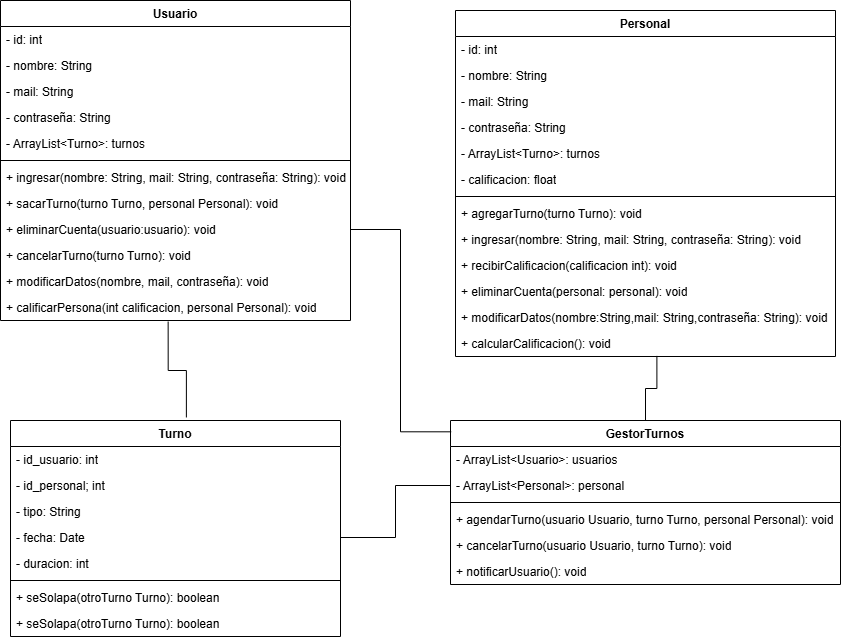

The diagram above was exported from draw.io. Its source (the exported page's mxGraphModel, read from the mxfile embedded in the PNG):
<mxGraphModel dx="1434" dy="716" grid="1" gridSize="10" guides="1" tooltips="1" connect="1" arrows="1" fold="1" page="1" pageScale="1" pageWidth="3300" pageHeight="4681" math="0" shadow="0">
  <root>
    <mxCell id="0" />
    <mxCell id="1" parent="0" />
    <mxCell id="c9YJaudLHzV0rEFKAXRX-1" value="Usuario" style="swimlane;fontStyle=1;align=center;verticalAlign=top;childLayout=stackLayout;horizontal=1;startSize=26;horizontalStack=0;resizeParent=1;resizeParentMax=0;resizeLast=0;collapsible=1;marginBottom=0;whiteSpace=wrap;html=1;" parent="1" vertex="1">
      <mxGeometry x="250" y="30" width="350" height="320" as="geometry" />
    </mxCell>
    <mxCell id="fR6gKYg9QP5DadqSa6v2-2" value="- id: int" style="text;strokeColor=none;fillColor=none;align=left;verticalAlign=top;spacingLeft=4;spacingRight=4;overflow=hidden;rotatable=0;points=[[0,0.5],[1,0.5]];portConstraint=eastwest;whiteSpace=wrap;html=1;" vertex="1" parent="c9YJaudLHzV0rEFKAXRX-1">
      <mxGeometry y="26" width="350" height="26" as="geometry" />
    </mxCell>
    <mxCell id="fR6gKYg9QP5DadqSa6v2-5" value="- nombre: String" style="text;strokeColor=none;fillColor=none;align=left;verticalAlign=top;spacingLeft=4;spacingRight=4;overflow=hidden;rotatable=0;points=[[0,0.5],[1,0.5]];portConstraint=eastwest;whiteSpace=wrap;html=1;" vertex="1" parent="c9YJaudLHzV0rEFKAXRX-1">
      <mxGeometry y="52" width="350" height="26" as="geometry" />
    </mxCell>
    <mxCell id="fR6gKYg9QP5DadqSa6v2-6" value="- mail: String" style="text;strokeColor=none;fillColor=none;align=left;verticalAlign=top;spacingLeft=4;spacingRight=4;overflow=hidden;rotatable=0;points=[[0,0.5],[1,0.5]];portConstraint=eastwest;whiteSpace=wrap;html=1;" vertex="1" parent="c9YJaudLHzV0rEFKAXRX-1">
      <mxGeometry y="78" width="350" height="26" as="geometry" />
    </mxCell>
    <mxCell id="c9YJaudLHzV0rEFKAXRX-5" value="- contraseña: String" style="text;strokeColor=none;fillColor=none;align=left;verticalAlign=top;spacingLeft=4;spacingRight=4;overflow=hidden;rotatable=0;points=[[0,0.5],[1,0.5]];portConstraint=eastwest;whiteSpace=wrap;html=1;" parent="c9YJaudLHzV0rEFKAXRX-1" vertex="1">
      <mxGeometry y="104" width="350" height="26" as="geometry" />
    </mxCell>
    <mxCell id="c9YJaudLHzV0rEFKAXRX-6" value="- ArrayList&amp;lt;Turno&amp;gt;: turnos" style="text;strokeColor=none;fillColor=none;align=left;verticalAlign=top;spacingLeft=4;spacingRight=4;overflow=hidden;rotatable=0;points=[[0,0.5],[1,0.5]];portConstraint=eastwest;whiteSpace=wrap;html=1;" parent="c9YJaudLHzV0rEFKAXRX-1" vertex="1">
      <mxGeometry y="130" width="350" height="26" as="geometry" />
    </mxCell>
    <mxCell id="c9YJaudLHzV0rEFKAXRX-3" value="" style="line;strokeWidth=1;fillColor=none;align=left;verticalAlign=middle;spacingTop=-1;spacingLeft=3;spacingRight=3;rotatable=0;labelPosition=right;points=[];portConstraint=eastwest;strokeColor=inherit;" parent="c9YJaudLHzV0rEFKAXRX-1" vertex="1">
      <mxGeometry y="156" width="350" height="8" as="geometry" />
    </mxCell>
    <mxCell id="fR6gKYg9QP5DadqSa6v2-14" value="+ ingresar(nombre: String, mail: String, contraseña: String): void" style="text;strokeColor=none;fillColor=none;align=left;verticalAlign=top;spacingLeft=4;spacingRight=4;overflow=hidden;rotatable=0;points=[[0,0.5],[1,0.5]];portConstraint=eastwest;whiteSpace=wrap;html=1;" vertex="1" parent="c9YJaudLHzV0rEFKAXRX-1">
      <mxGeometry y="164" width="350" height="26" as="geometry" />
    </mxCell>
    <mxCell id="fR6gKYg9QP5DadqSa6v2-13" value="+ sacarTurno(turno Turno, personal Personal): void" style="text;strokeColor=none;fillColor=none;align=left;verticalAlign=top;spacingLeft=4;spacingRight=4;overflow=hidden;rotatable=0;points=[[0,0.5],[1,0.5]];portConstraint=eastwest;whiteSpace=wrap;html=1;" vertex="1" parent="c9YJaudLHzV0rEFKAXRX-1">
      <mxGeometry y="190" width="350" height="26" as="geometry" />
    </mxCell>
    <mxCell id="c9YJaudLHzV0rEFKAXRX-4" value="+ eliminarCuenta(usuario:usuario): void" style="text;strokeColor=none;fillColor=none;align=left;verticalAlign=top;spacingLeft=4;spacingRight=4;overflow=hidden;rotatable=0;points=[[0,0.5],[1,0.5]];portConstraint=eastwest;whiteSpace=wrap;html=1;" parent="c9YJaudLHzV0rEFKAXRX-1" vertex="1">
      <mxGeometry y="216" width="350" height="26" as="geometry" />
    </mxCell>
    <mxCell id="fR6gKYg9QP5DadqSa6v2-4" value="+ cancelarTurno(turno Turno): void" style="text;strokeColor=none;fillColor=none;align=left;verticalAlign=top;spacingLeft=4;spacingRight=4;overflow=hidden;rotatable=0;points=[[0,0.5],[1,0.5]];portConstraint=eastwest;whiteSpace=wrap;html=1;" vertex="1" parent="c9YJaudLHzV0rEFKAXRX-1">
      <mxGeometry y="242" width="350" height="26" as="geometry" />
    </mxCell>
    <mxCell id="c9YJaudLHzV0rEFKAXRX-7" value="+ modificarDatos(nombre, mail, contraseña): void" style="text;strokeColor=none;fillColor=none;align=left;verticalAlign=top;spacingLeft=4;spacingRight=4;overflow=hidden;rotatable=0;points=[[0,0.5],[1,0.5]];portConstraint=eastwest;whiteSpace=wrap;html=1;" parent="c9YJaudLHzV0rEFKAXRX-1" vertex="1">
      <mxGeometry y="268" width="350" height="26" as="geometry" />
    </mxCell>
    <mxCell id="c9YJaudLHzV0rEFKAXRX-8" value="+ calificarPersona(int calificacion, personal Personal): void" style="text;strokeColor=none;fillColor=none;align=left;verticalAlign=top;spacingLeft=4;spacingRight=4;overflow=hidden;rotatable=0;points=[[0,0.5],[1,0.5]];portConstraint=eastwest;whiteSpace=wrap;html=1;" parent="c9YJaudLHzV0rEFKAXRX-1" vertex="1">
      <mxGeometry y="294" width="350" height="26" as="geometry" />
    </mxCell>
    <mxCell id="c9YJaudLHzV0rEFKAXRX-10" value="Personal" style="swimlane;fontStyle=1;align=center;verticalAlign=top;childLayout=stackLayout;horizontal=1;startSize=26;horizontalStack=0;resizeParent=1;resizeParentMax=0;resizeLast=0;collapsible=1;marginBottom=0;whiteSpace=wrap;html=1;" parent="1" vertex="1">
      <mxGeometry x="705" y="40" width="380" height="346" as="geometry" />
    </mxCell>
    <mxCell id="c9YJaudLHzV0rEFKAXRX-11" value="- id: int" style="text;strokeColor=none;fillColor=none;align=left;verticalAlign=top;spacingLeft=4;spacingRight=4;overflow=hidden;rotatable=0;points=[[0,0.5],[1,0.5]];portConstraint=eastwest;whiteSpace=wrap;html=1;" parent="c9YJaudLHzV0rEFKAXRX-10" vertex="1">
      <mxGeometry y="26" width="380" height="26" as="geometry" />
    </mxCell>
    <mxCell id="c9YJaudLHzV0rEFKAXRX-12" value="- nombre: String" style="text;strokeColor=none;fillColor=none;align=left;verticalAlign=top;spacingLeft=4;spacingRight=4;overflow=hidden;rotatable=0;points=[[0,0.5],[1,0.5]];portConstraint=eastwest;whiteSpace=wrap;html=1;" parent="c9YJaudLHzV0rEFKAXRX-10" vertex="1">
      <mxGeometry y="52" width="380" height="26" as="geometry" />
    </mxCell>
    <mxCell id="fR6gKYg9QP5DadqSa6v2-7" value="- mail: String" style="text;strokeColor=none;fillColor=none;align=left;verticalAlign=top;spacingLeft=4;spacingRight=4;overflow=hidden;rotatable=0;points=[[0,0.5],[1,0.5]];portConstraint=eastwest;whiteSpace=wrap;html=1;" vertex="1" parent="c9YJaudLHzV0rEFKAXRX-10">
      <mxGeometry y="78" width="380" height="26" as="geometry" />
    </mxCell>
    <mxCell id="fR6gKYg9QP5DadqSa6v2-8" value="- contraseña: String" style="text;strokeColor=none;fillColor=none;align=left;verticalAlign=top;spacingLeft=4;spacingRight=4;overflow=hidden;rotatable=0;points=[[0,0.5],[1,0.5]];portConstraint=eastwest;whiteSpace=wrap;html=1;" vertex="1" parent="c9YJaudLHzV0rEFKAXRX-10">
      <mxGeometry y="104" width="380" height="26" as="geometry" />
    </mxCell>
    <mxCell id="c9YJaudLHzV0rEFKAXRX-13" value="- ArrayList&amp;lt;Turno&amp;gt;: turnos" style="text;strokeColor=none;fillColor=none;align=left;verticalAlign=top;spacingLeft=4;spacingRight=4;overflow=hidden;rotatable=0;points=[[0,0.5],[1,0.5]];portConstraint=eastwest;whiteSpace=wrap;html=1;" parent="c9YJaudLHzV0rEFKAXRX-10" vertex="1">
      <mxGeometry y="130" width="380" height="26" as="geometry" />
    </mxCell>
    <mxCell id="c9YJaudLHzV0rEFKAXRX-19" value="- calificacion: float" style="text;strokeColor=none;fillColor=none;align=left;verticalAlign=top;spacingLeft=4;spacingRight=4;overflow=hidden;rotatable=0;points=[[0,0.5],[1,0.5]];portConstraint=eastwest;whiteSpace=wrap;html=1;" parent="c9YJaudLHzV0rEFKAXRX-10" vertex="1">
      <mxGeometry y="156" width="380" height="26" as="geometry" />
    </mxCell>
    <mxCell id="c9YJaudLHzV0rEFKAXRX-14" value="" style="line;strokeWidth=1;fillColor=none;align=left;verticalAlign=middle;spacingTop=-1;spacingLeft=3;spacingRight=3;rotatable=0;labelPosition=right;points=[];portConstraint=eastwest;strokeColor=inherit;" parent="c9YJaudLHzV0rEFKAXRX-10" vertex="1">
      <mxGeometry y="182" width="380" height="8" as="geometry" />
    </mxCell>
    <mxCell id="c9YJaudLHzV0rEFKAXRX-15" value="+ agregarTurno(turno Turno): void" style="text;strokeColor=none;fillColor=none;align=left;verticalAlign=top;spacingLeft=4;spacingRight=4;overflow=hidden;rotatable=0;points=[[0,0.5],[1,0.5]];portConstraint=eastwest;whiteSpace=wrap;html=1;" parent="c9YJaudLHzV0rEFKAXRX-10" vertex="1">
      <mxGeometry y="190" width="380" height="26" as="geometry" />
    </mxCell>
    <mxCell id="fR6gKYg9QP5DadqSa6v2-15" value="+ ingresar(nombre: String, mail: String, contraseña: String): void" style="text;strokeColor=none;fillColor=none;align=left;verticalAlign=top;spacingLeft=4;spacingRight=4;overflow=hidden;rotatable=0;points=[[0,0.5],[1,0.5]];portConstraint=eastwest;whiteSpace=wrap;html=1;" vertex="1" parent="c9YJaudLHzV0rEFKAXRX-10">
      <mxGeometry y="216" width="380" height="26" as="geometry" />
    </mxCell>
    <mxCell id="c9YJaudLHzV0rEFKAXRX-16" value="+ recibirCalificacion(calificacion int): void" style="text;strokeColor=none;fillColor=none;align=left;verticalAlign=top;spacingLeft=4;spacingRight=4;overflow=hidden;rotatable=0;points=[[0,0.5],[1,0.5]];portConstraint=eastwest;whiteSpace=wrap;html=1;" parent="c9YJaudLHzV0rEFKAXRX-10" vertex="1">
      <mxGeometry y="242" width="380" height="26" as="geometry" />
    </mxCell>
    <mxCell id="fR6gKYg9QP5DadqSa6v2-12" value="+ eliminarCuenta(personal: personal): void" style="text;strokeColor=none;fillColor=none;align=left;verticalAlign=top;spacingLeft=4;spacingRight=4;overflow=hidden;rotatable=0;points=[[0,0.5],[1,0.5]];portConstraint=eastwest;whiteSpace=wrap;html=1;" vertex="1" parent="c9YJaudLHzV0rEFKAXRX-10">
      <mxGeometry y="268" width="380" height="26" as="geometry" />
    </mxCell>
    <mxCell id="fR6gKYg9QP5DadqSa6v2-11" value="+ modificarDatos(nombre:String,mail: String,contraseña: String): void" style="text;strokeColor=none;fillColor=none;align=left;verticalAlign=top;spacingLeft=4;spacingRight=4;overflow=hidden;rotatable=0;points=[[0,0.5],[1,0.5]];portConstraint=eastwest;whiteSpace=wrap;html=1;" vertex="1" parent="c9YJaudLHzV0rEFKAXRX-10">
      <mxGeometry y="294" width="380" height="26" as="geometry" />
    </mxCell>
    <mxCell id="c9YJaudLHzV0rEFKAXRX-17" value="+ calcularCalificacion(): void" style="text;strokeColor=none;fillColor=none;align=left;verticalAlign=top;spacingLeft=4;spacingRight=4;overflow=hidden;rotatable=0;points=[[0,0.5],[1,0.5]];portConstraint=eastwest;whiteSpace=wrap;html=1;" parent="c9YJaudLHzV0rEFKAXRX-10" vertex="1">
      <mxGeometry y="320" width="380" height="26" as="geometry" />
    </mxCell>
    <mxCell id="c9YJaudLHzV0rEFKAXRX-20" value="Turno" style="swimlane;fontStyle=1;align=center;verticalAlign=top;childLayout=stackLayout;horizontal=1;startSize=26;horizontalStack=0;resizeParent=1;resizeParentMax=0;resizeLast=0;collapsible=1;marginBottom=0;whiteSpace=wrap;html=1;" parent="1" vertex="1">
      <mxGeometry x="260" y="450" width="330" height="216" as="geometry" />
    </mxCell>
    <mxCell id="fR6gKYg9QP5DadqSa6v2-10" value="- id_usuario: int" style="text;strokeColor=none;fillColor=none;align=left;verticalAlign=top;spacingLeft=4;spacingRight=4;overflow=hidden;rotatable=0;points=[[0,0.5],[1,0.5]];portConstraint=eastwest;whiteSpace=wrap;html=1;" vertex="1" parent="c9YJaudLHzV0rEFKAXRX-20">
      <mxGeometry y="26" width="330" height="26" as="geometry" />
    </mxCell>
    <mxCell id="fR6gKYg9QP5DadqSa6v2-9" value="- id_personal; int" style="text;strokeColor=none;fillColor=none;align=left;verticalAlign=top;spacingLeft=4;spacingRight=4;overflow=hidden;rotatable=0;points=[[0,0.5],[1,0.5]];portConstraint=eastwest;whiteSpace=wrap;html=1;" vertex="1" parent="c9YJaudLHzV0rEFKAXRX-20">
      <mxGeometry y="52" width="330" height="26" as="geometry" />
    </mxCell>
    <mxCell id="c9YJaudLHzV0rEFKAXRX-21" value="- tipo: String" style="text;strokeColor=none;fillColor=none;align=left;verticalAlign=top;spacingLeft=4;spacingRight=4;overflow=hidden;rotatable=0;points=[[0,0.5],[1,0.5]];portConstraint=eastwest;whiteSpace=wrap;html=1;" parent="c9YJaudLHzV0rEFKAXRX-20" vertex="1">
      <mxGeometry y="78" width="330" height="26" as="geometry" />
    </mxCell>
    <mxCell id="c9YJaudLHzV0rEFKAXRX-22" value="- fecha: Date" style="text;strokeColor=none;fillColor=none;align=left;verticalAlign=top;spacingLeft=4;spacingRight=4;overflow=hidden;rotatable=0;points=[[0,0.5],[1,0.5]];portConstraint=eastwest;whiteSpace=wrap;html=1;" parent="c9YJaudLHzV0rEFKAXRX-20" vertex="1">
      <mxGeometry y="104" width="330" height="26" as="geometry" />
    </mxCell>
    <mxCell id="c9YJaudLHzV0rEFKAXRX-23" value="- duracion: int" style="text;strokeColor=none;fillColor=none;align=left;verticalAlign=top;spacingLeft=4;spacingRight=4;overflow=hidden;rotatable=0;points=[[0,0.5],[1,0.5]];portConstraint=eastwest;whiteSpace=wrap;html=1;" parent="c9YJaudLHzV0rEFKAXRX-20" vertex="1">
      <mxGeometry y="130" width="330" height="26" as="geometry" />
    </mxCell>
    <mxCell id="c9YJaudLHzV0rEFKAXRX-25" value="" style="line;strokeWidth=1;fillColor=none;align=left;verticalAlign=middle;spacingTop=-1;spacingLeft=3;spacingRight=3;rotatable=0;labelPosition=right;points=[];portConstraint=eastwest;strokeColor=inherit;" parent="c9YJaudLHzV0rEFKAXRX-20" vertex="1">
      <mxGeometry y="156" width="330" height="8" as="geometry" />
    </mxCell>
    <mxCell id="fR6gKYg9QP5DadqSa6v2-16" value="+ seSolapa(otroTurno Turno): boolean" style="text;strokeColor=none;fillColor=none;align=left;verticalAlign=top;spacingLeft=4;spacingRight=4;overflow=hidden;rotatable=0;points=[[0,0.5],[1,0.5]];portConstraint=eastwest;whiteSpace=wrap;html=1;" vertex="1" parent="c9YJaudLHzV0rEFKAXRX-20">
      <mxGeometry y="164" width="330" height="26" as="geometry" />
    </mxCell>
    <mxCell id="c9YJaudLHzV0rEFKAXRX-26" value="+ seSolapa(otroTurno Turno): boolean" style="text;strokeColor=none;fillColor=none;align=left;verticalAlign=top;spacingLeft=4;spacingRight=4;overflow=hidden;rotatable=0;points=[[0,0.5],[1,0.5]];portConstraint=eastwest;whiteSpace=wrap;html=1;" parent="c9YJaudLHzV0rEFKAXRX-20" vertex="1">
      <mxGeometry y="190" width="330" height="26" as="geometry" />
    </mxCell>
    <mxCell id="c9YJaudLHzV0rEFKAXRX-29" value="GestorTurnos" style="swimlane;fontStyle=1;align=center;verticalAlign=top;childLayout=stackLayout;horizontal=1;startSize=26;horizontalStack=0;resizeParent=1;resizeParentMax=0;resizeLast=0;collapsible=1;marginBottom=0;whiteSpace=wrap;html=1;" parent="1" vertex="1">
      <mxGeometry x="700" y="450" width="390" height="164" as="geometry" />
    </mxCell>
    <mxCell id="c9YJaudLHzV0rEFKAXRX-30" value="- ArrayList&amp;lt;Usuario&amp;gt;: usuarios" style="text;strokeColor=none;fillColor=none;align=left;verticalAlign=top;spacingLeft=4;spacingRight=4;overflow=hidden;rotatable=0;points=[[0,0.5],[1,0.5]];portConstraint=eastwest;whiteSpace=wrap;html=1;" parent="c9YJaudLHzV0rEFKAXRX-29" vertex="1">
      <mxGeometry y="26" width="390" height="26" as="geometry" />
    </mxCell>
    <mxCell id="c9YJaudLHzV0rEFKAXRX-35" value="- ArrayList&amp;lt;Personal&amp;gt;: personal" style="text;strokeColor=none;fillColor=none;align=left;verticalAlign=top;spacingLeft=4;spacingRight=4;overflow=hidden;rotatable=0;points=[[0,0.5],[1,0.5]];portConstraint=eastwest;whiteSpace=wrap;html=1;" parent="c9YJaudLHzV0rEFKAXRX-29" vertex="1">
      <mxGeometry y="52" width="390" height="26" as="geometry" />
    </mxCell>
    <mxCell id="c9YJaudLHzV0rEFKAXRX-33" value="" style="line;strokeWidth=1;fillColor=none;align=left;verticalAlign=middle;spacingTop=-1;spacingLeft=3;spacingRight=3;rotatable=0;labelPosition=right;points=[];portConstraint=eastwest;strokeColor=inherit;" parent="c9YJaudLHzV0rEFKAXRX-29" vertex="1">
      <mxGeometry y="78" width="390" height="8" as="geometry" />
    </mxCell>
    <mxCell id="c9YJaudLHzV0rEFKAXRX-34" value="+ agendarTurno(usuario Usuario, turno Turno, personal Personal): void" style="text;strokeColor=none;fillColor=none;align=left;verticalAlign=top;spacingLeft=4;spacingRight=4;overflow=hidden;rotatable=0;points=[[0,0.5],[1,0.5]];portConstraint=eastwest;whiteSpace=wrap;html=1;" parent="c9YJaudLHzV0rEFKAXRX-29" vertex="1">
      <mxGeometry y="86" width="390" height="26" as="geometry" />
    </mxCell>
    <mxCell id="c9YJaudLHzV0rEFKAXRX-36" value="+ cancelarTurno(usuario Usuario, turno Turno): void" style="text;strokeColor=none;fillColor=none;align=left;verticalAlign=top;spacingLeft=4;spacingRight=4;overflow=hidden;rotatable=0;points=[[0,0.5],[1,0.5]];portConstraint=eastwest;whiteSpace=wrap;html=1;" parent="c9YJaudLHzV0rEFKAXRX-29" vertex="1">
      <mxGeometry y="112" width="390" height="26" as="geometry" />
    </mxCell>
    <mxCell id="c9YJaudLHzV0rEFKAXRX-37" value="+ notificarUsuario(): void" style="text;strokeColor=none;fillColor=none;align=left;verticalAlign=top;spacingLeft=4;spacingRight=4;overflow=hidden;rotatable=0;points=[[0,0.5],[1,0.5]];portConstraint=eastwest;whiteSpace=wrap;html=1;" parent="c9YJaudLHzV0rEFKAXRX-29" vertex="1">
      <mxGeometry y="138" width="390" height="26" as="geometry" />
    </mxCell>
    <mxCell id="c9YJaudLHzV0rEFKAXRX-40" value="" style="endArrow=none;html=1;edgeStyle=orthogonalEdgeStyle;rounded=0;exitX=0.479;exitY=1.038;exitDx=0;exitDy=0;exitPerimeter=0;entryX=0.533;entryY=-0.014;entryDx=0;entryDy=0;entryPerimeter=0;" parent="1" source="c9YJaudLHzV0rEFKAXRX-8" target="c9YJaudLHzV0rEFKAXRX-20" edge="1">
      <mxGeometry relative="1" as="geometry">
        <mxPoint x="435.0999999999999" y="336.98800000000006" as="sourcePoint" />
        <mxPoint x="930" y="380" as="targetPoint" />
      </mxGeometry>
    </mxCell>
    <mxCell id="c9YJaudLHzV0rEFKAXRX-43" value="" style="endArrow=none;html=1;edgeStyle=orthogonalEdgeStyle;rounded=0;exitX=0;exitY=0.5;exitDx=0;exitDy=0;entryX=1;entryY=0.5;entryDx=0;entryDy=0;" parent="1" source="c9YJaudLHzV0rEFKAXRX-35" target="c9YJaudLHzV0rEFKAXRX-22" edge="1">
      <mxGeometry relative="1" as="geometry">
        <mxPoint x="650" y="347" as="sourcePoint" />
        <mxPoint x="651" y="458" as="targetPoint" />
      </mxGeometry>
    </mxCell>
    <mxCell id="c9YJaudLHzV0rEFKAXRX-45" value="" style="endArrow=none;html=1;edgeStyle=orthogonalEdgeStyle;rounded=0;exitX=0.53;exitY=0.976;exitDx=0;exitDy=0;exitPerimeter=0;entryX=0.5;entryY=0;entryDx=0;entryDy=0;" parent="1" source="c9YJaudLHzV0rEFKAXRX-17" target="c9YJaudLHzV0rEFKAXRX-29" edge="1">
      <mxGeometry relative="1" as="geometry">
        <mxPoint x="680" y="336" as="sourcePoint" />
        <mxPoint x="681" y="447" as="targetPoint" />
        <Array as="points" />
      </mxGeometry>
    </mxCell>
    <mxCell id="c9YJaudLHzV0rEFKAXRX-46" value="" style="endArrow=none;html=1;edgeStyle=orthogonalEdgeStyle;rounded=0;exitX=1;exitY=0.5;exitDx=0;exitDy=0;entryX=0.002;entryY=0.069;entryDx=0;entryDy=0;entryPerimeter=0;" parent="1" source="c9YJaudLHzV0rEFKAXRX-4" target="c9YJaudLHzV0rEFKAXRX-29" edge="1">
      <mxGeometry relative="1" as="geometry">
        <mxPoint x="650" y="270" as="sourcePoint" />
        <mxPoint x="651" y="381" as="targetPoint" />
      </mxGeometry>
    </mxCell>
  </root>
</mxGraphModel>